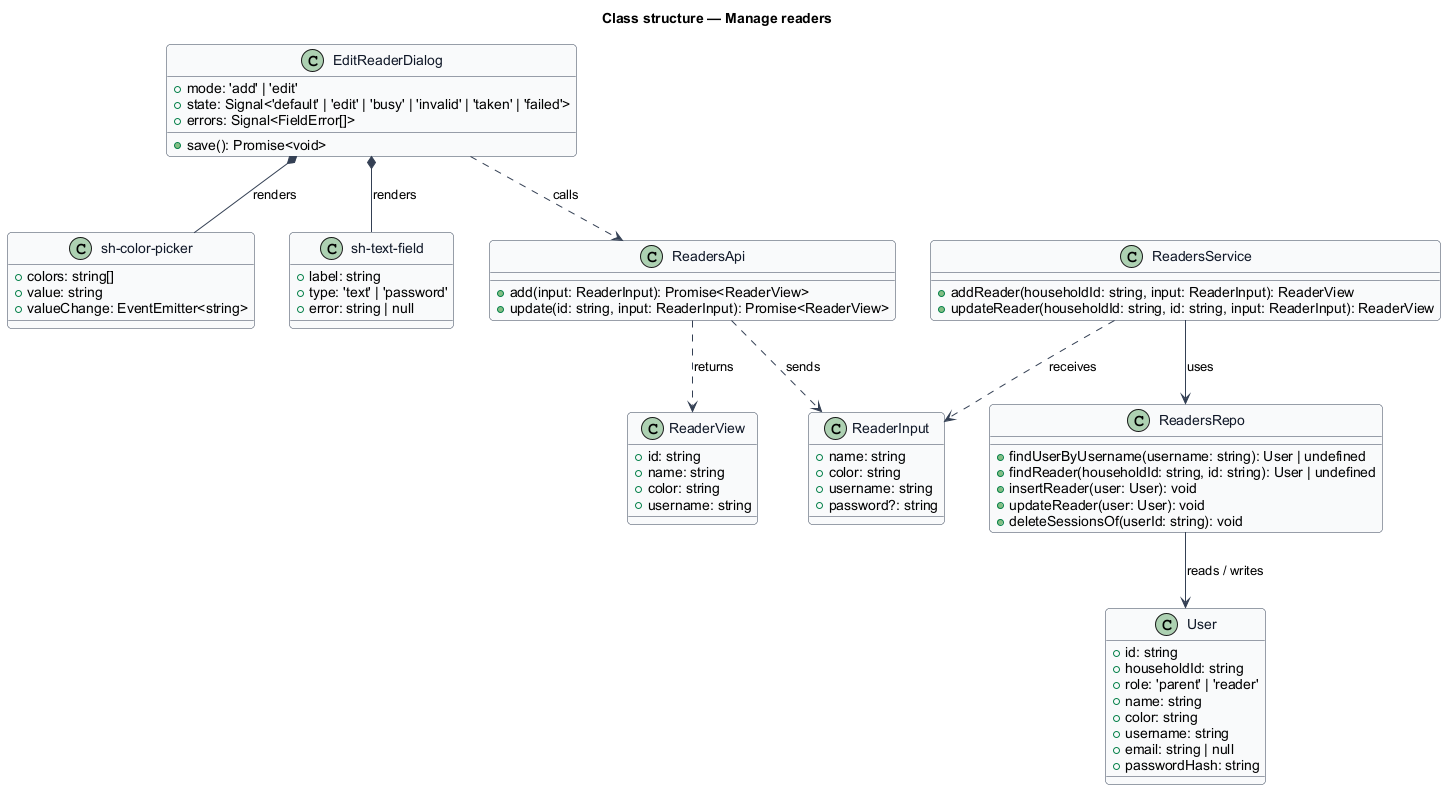

The diagram above was rendered by PlantUML. Its source (embedded in the PNG):
@startuml
skinparam backgroundColor #FFFFFF
skinparam shadowing false
skinparam roundcorner 8
skinparam defaultFontName Arial
skinparam ArrowColor #344054
skinparam class {
  BorderColor #344054
  FontColor #101828
  BackgroundColor #F9FAFB
}
title Class structure — Manage readers

class EditReaderDialog {
  +mode: 'add' | 'edit'
  +state: Signal<'default' | 'edit' | 'busy' | 'invalid' | 'taken' | 'failed'>
  +errors: Signal<FieldError[]>
  +save(): Promise<void>
}

class "sh-color-picker" as ColorPicker {
  +colors: string[]
  +value: string
  +valueChange: EventEmitter<string>
}

class "sh-text-field" as TextField {
  +label: string
  +type: 'text' | 'password'
  +error: string | null
}

class ReadersApi {
  +add(input: ReaderInput): Promise<ReaderView>
  +update(id: string, input: ReaderInput): Promise<ReaderView>
}

class ReaderInput {
  +name: string
  +color: string
  +username: string
  +password?: string
}

class ReaderView {
  +id: string
  +name: string
  +color: string
  +username: string
}

class User {
  +id: string
  +householdId: string
  +role: 'parent' | 'reader'
  +name: string
  +color: string
  +username: string
  +email: string | null
  +passwordHash: string
}

class ReadersService {
  +addReader(householdId: string, input: ReaderInput): ReaderView
  +updateReader(householdId: string, id: string, input: ReaderInput): ReaderView
}

class ReadersRepo {
  +findUserByUsername(username: string): User | undefined
  +findReader(householdId: string, id: string): User | undefined
  +insertReader(user: User): void
  +updateReader(user: User): void
  +deleteSessionsOf(userId: string): void
}

EditReaderDialog *-- ColorPicker : renders
EditReaderDialog *-- TextField : renders
EditReaderDialog ..> ReadersApi : calls
ReadersApi ..> ReaderInput : sends
ReadersApi ..> ReaderView : returns
ReadersService ..> ReaderInput : receives
ReadersService --> ReadersRepo : uses
ReadersRepo --> User : reads / writes
@enduml